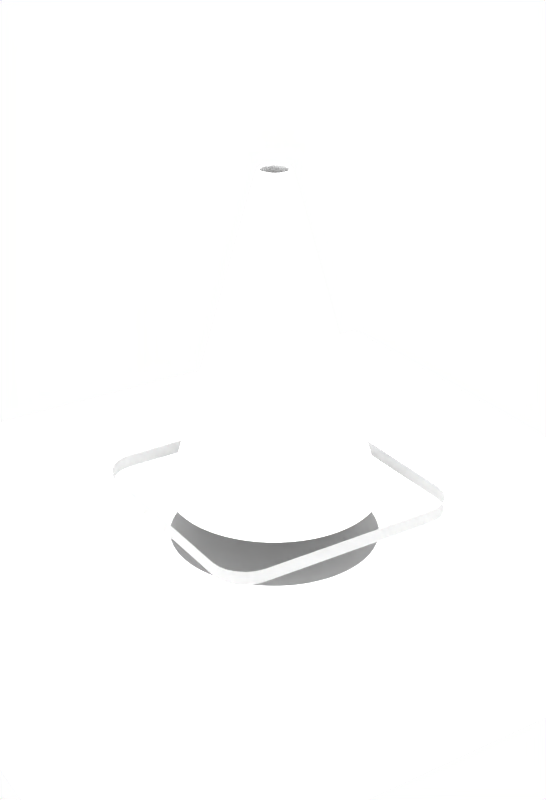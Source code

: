 # Source: cone10-soppera.blend  (saved by Blender 2.26.0; exported with 4.5.12 LTS)
import bpy
from mathutils import Matrix  # noqa: F401  (used for matrix-valued properties, if any)

bpy.ops.wm.read_factory_settings(use_empty=True)
scene = bpy.context.scene
scene.name = '1'

# ---- collections
col_collection_1 = bpy.data.collections.new('Collection 1'); scene.collection.children.link(col_collection_1)
col_collection_2 = bpy.data.collections.new('Collection 2'); scene.collection.children.link(col_collection_2)
col_collection_3 = bpy.data.collections.new('Collection 3'); scene.collection.children.link(col_collection_3)
col_collection_4 = bpy.data.collections.new('Collection 4'); scene.collection.children.link(col_collection_4)

# ---- materials (node trees are filled in below, after node groups)
mat_cone = bpy.data.materials.new('cone')
mat_cone.alpha_threshold = 0.0
mat_cone.preview_render_type = 'FLAT'
mat_cone.diffuse_color = (1.0, 1.0, 1.0, 1.0)
mat_cone.roughness = 0.0
mat_cone.specular_intensity = 0.2158
mat_cone.line_color = (0.0, 0.0, 0.0, 1.0)
mat_pied = bpy.data.materials.new('pied')
mat_pied.alpha_threshold = 0.0
mat_pied.preview_render_type = 'FLAT'
mat_pied.roughness = 0.0
mat_pied.specular_intensity = 0.0
mat_pied.line_color = (0.0, 0.0, 0.0, 1.0)
mat_shadow_receiver = bpy.data.materials.new('shadow_receiver')
mat_shadow_receiver.alpha_threshold = 0.0
mat_shadow_receiver.preview_render_type = 'FLAT'
mat_shadow_receiver.roughness = 0.0

# ---- material node trees

# ---- world
world_world = bpy.data.worlds.new('World'); scene.world = world_world
world_world.color = (1.0, 1.0, 1.0)
world_world.use_sun_shadow = False
world_world.sun_shadow_jitter_overblur = 0.0
world_world.cycles.sampling_method = 'MANUAL'
world_world.cycles.sample_map_resolution = 256

# ---- cameras
cam_camera = bpy.data.cameras.new('Camera')
cam_camera.passepartout_alpha = 0.2
cam_camera.clip_end = 100.0
cam_camera.lens = 62.89
cam_camera.ortho_scale = 4.071
cam_camera.show_passepartout = False
cam_camera.show_safe_areas = True
cam_camera.dof.focus_distance = 0.0
cam_camera.dof.aperture_fstop = 128.0
cam_camera_001 = bpy.data.cameras.new('Camera.001')
cam_camera_001.passepartout_alpha = 0.2
cam_camera_001.clip_end = 100.0
cam_camera_001.lens = 35.0
cam_camera_001.ortho_scale = 7.314
cam_camera_001.show_passepartout = False
cam_camera_001.show_safe_areas = True
cam_camera_001.dof.focus_distance = 0.0
cam_camera_001.dof.aperture_fstop = 128.0

# ---- lights
light_lamp_003 = bpy.data.lights.new('Lamp.003', 'SUN')
light_lamp_003.transmission_factor = 0.0
light_lamp_003.cutoff_distance = 90.99
light_lamp_003.angle = 0.0
light_lamp_003.energy = 2.935
light_lamp_003.shadow_buffer_clip_start = 0.5
light_lamp_003.shadow_cascade_max_distance = 1000.0
light_lamp_003.cycles.use_multiple_importance_sampling = False
light_lamp_001 = bpy.data.lights.new('Lamp.001', 'SPOT')
light_lamp_001.transmission_factor = 0.0
light_lamp_001.use_shadow = False
light_lamp_001.energy = 100.0
light_lamp_001.shadow_buffer_clip_start = 0.5
light_lamp_001.shadow_maximum_resolution = 0.006
light_lamp_001.use_absolute_resolution = True
light_lamp_001.spot_blend = 0.1169
light_lamp_001.spot_size = 0.7448
light_lamp_001.cycles.use_multiple_importance_sampling = False

# ---- meshes
me_tube = bpy.data.meshes.new('Tube')
me_tube.from_pydata([(0.5495, 0.5495, -0.5495), (0.6461, 0.4317, -0.5495), (0.7179, 0.2974, -0.5495), (0.7621, 0.1516, -0.5495), (0.7771, 5.867e-08, -0.5495), (0.7621, -0.1516, -0.5495), (0.7179, -0.2974, -0.5495), (0.6461, -0.4317, -0.5495), (0.5495, -0.5495, -0.5495), (0.4317, -0.6461, -0.5495), (0.2974, -0.7179, -0.5495), (0.1516, -0.7621, -0.5495), (-2.532e-07, -0.7771, -0.5495), (-0.1516, -0.7621, -0.5495), (-0.2974, -0.7179, -0.5495), (-0.4317, -0.6461, -0.5495), (-0.5495, -0.5495, -0.5495), (-0.6461, -0.4317, -0.5495), (-0.7179, -0.2974, -0.5495), (-0.7621, -0.1516, -0.5495), (-0.7771, 7.503e-07, -0.5495), (-0.7621, 0.1516, -0.5495), (-0.7179, 0.2974, -0.5495), (-0.6461, 0.4317, -0.5495), (-0.5495, 0.5495, -0.5495), (-0.4317, 0.6461, -0.5495), (-0.2974, 0.7179, -0.5495), (-0.1516, 0.7621, -0.5495), (1.247e-06, 0.7771, -0.5495), (0.1516, 0.7621, -0.5495), (0.2974, 0.7179, -0.5495), (0.4317, 0.6461, -0.5495), (0.08539, 0.08539, 1.837), (0.1004, 0.06709, 1.837), (0.1116, 0.04621, 1.837), (0.1184, 0.02356, 1.837), (0.1208, -2.711e-07, 1.837), (0.1184, -0.02356, 1.837), (0.1116, -0.04621, 1.837), (0.1004, -0.06709, 1.837), (0.08539, -0.08539, 1.837), (0.06709, -0.1004, 1.837), (0.04621, -0.1116, 1.837), (0.02356, -0.1184, 1.837), (1.123e-07, -0.1208, 1.837), (-0.02356, -0.1184, 1.837), (-0.04621, -0.1116, 1.837), (-0.06709, -0.1004, 1.837), (-0.08539, -0.08539, 1.837), (-0.1004, -0.06709, 1.837), (-0.1116, -0.04621, 1.837), (-0.1184, -0.02356, 1.837), (-0.1208, -4.957e-07, 1.837), (-0.1184, 0.02356, 1.837), (-0.1116, 0.04621, 1.837), (-0.1004, 0.06709, 1.837), (-0.08539, 0.08539, 1.837), (-0.06709, 0.1004, 1.837), (-0.04621, 0.1116, 1.837), (-0.02356, 0.1184, 1.837), (-8.791e-07, 0.1208, 1.837), (0.02356, 0.1184, 1.837), (0.04621, 0.1116, 1.837), (0.06709, 0.1004, 1.837), (0.06236, 0.09333, 1.845), (0.04295, 0.1037, 1.845), (0.0219, 0.1101, 1.845), (-8.176e-07, 0.1122, 1.845), (-0.0219, 0.1101, 1.845), (-0.04296, 0.1037, 1.845), (-0.06236, 0.09333, 1.845), (-0.07937, 0.07937, 1.845), (-0.09333, 0.06236, 1.845), (-0.1037, 0.04295, 1.845), (-0.1101, 0.0219, 1.845), (-0.1122, -4.605e-07, 1.845), (-0.1101, -0.0219, 1.845), (-0.1037, -0.04296, 1.845), (-0.09333, -0.06236, 1.845), (-0.07937, -0.07937, 1.845), (-0.06236, -0.09333, 1.845), (-0.04296, -0.1037, 1.845), (-0.0219, -0.1101, 1.845), (1.039e-07, -0.1122, 1.845), (0.0219, -0.1101, 1.845), (0.04296, -0.1037, 1.845), (0.06236, -0.09333, 1.845), (0.07937, -0.07937, 1.845), (0.09333, -0.06236, 1.845), (0.1037, -0.04296, 1.845), (0.1101, -0.0219, 1.845), (0.1122, -2.517e-07, 1.845), (0.1101, 0.0219, 1.845), (0.1037, 0.04296, 1.845), (0.09333, 0.06236, 1.845), (0.07937, 0.07937, 1.845), (0.05174, 0.05356, 1.839), (0.06116, 0.04208, 1.839), (0.06816, 0.02899, 1.839), (0.07247, 0.01478, 1.839), (0.07392, -1.697e-07, 1.839), (0.07247, -0.01478, 1.839), (0.06816, -0.02899, 1.839), (0.06116, -0.04208, 1.839), (0.05174, -0.05356, 1.839), (0.04026, -0.06298, 1.839), (0.02716, -0.06998, 1.839), (0.01295, -0.07429, 1.839), (-0.001825, -0.07575, 1.839), (-0.0166, -0.07429, 1.839), (-0.03081, -0.06998, 1.839), (-0.04391, -0.06298, 1.839), (-0.05539, -0.05356, 1.839), (-0.06481, -0.04208, 1.839), (-0.07181, -0.02899, 1.839), (-0.07612, -0.01478, 1.839), (-0.07757, -3.106e-07, 1.839), (-0.07612, 0.01478, 1.839), (-0.07181, 0.02899, 1.839), (-0.06481, 0.04208, 1.839), (-0.05539, 0.05356, 1.839), (-0.04391, 0.06298, 1.839), (-0.03081, 0.06998, 1.839), (-0.0166, 0.07429, 1.839), (-0.001826, 0.07575, 1.839), (0.01295, 0.07429, 1.839), (0.02716, 0.06998, 1.839), (0.04026, 0.06298, 1.839), (0.2005, 0.3001, 0.4675), (0.1381, 0.3335, 0.4675), (0.07042, 0.354, 0.4675), (-2.63e-06, 0.361, 0.4675), (-0.07042, 0.354, 0.4675), (-0.1381, 0.3335, 0.4675), (-0.2005, 0.3001, 0.4675), (-0.2552, 0.2552, 0.4675), (-0.3001, 0.2005, 0.4675), (-0.3335, 0.1381, 0.4675), (-0.354, 0.07042, 0.4675), (-0.361, -1.481e-06, 0.4675), (-0.354, -0.07042, 0.4675), (-0.3335, -0.1381, 0.4675), (-0.3001, -0.2005, 0.4675), (-0.2552, -0.2552, 0.4675), (-0.2005, -0.3001, 0.4675), (-0.1381, -0.3335, 0.4675), (-0.07042, -0.354, 0.4675), (3.336e-07, -0.361, 0.4675), (0.07042, -0.354, 0.4675), (0.1381, -0.3335, 0.4675), (0.2005, -0.3001, 0.4675), (0.2552, -0.2552, 0.4675), (0.3001, -0.2005, 0.4675), (0.3335, -0.1381, 0.4675), (0.354, -0.07042, 0.4675), (0.361, -8.094e-07, 0.4675), (0.354, 0.07042, 0.4675), (0.3335, 0.1381, 0.4675), (0.3001, 0.2005, 0.4675), (0.2552, 0.2552, 0.4675)], [], [(0, 32, 33, 1), (1, 33, 34, 2), (2, 34, 35, 3), (3, 35, 36, 4), (4, 36, 37, 5), (5, 37, 38, 6), (6, 38, 39, 7), (7, 39, 40, 8), (8, 40, 41, 9), (9, 41, 42, 10), (10, 42, 43, 11), (11, 43, 44, 12), (12, 44, 45, 13), (13, 45, 46, 14), (14, 46, 47, 15), (15, 47, 48, 16), (16, 48, 49, 17), (17, 49, 50, 18), (18, 50, 51, 19), (19, 51, 52, 20), (20, 52, 53, 21), (21, 53, 54, 22), (22, 54, 55, 23), (23, 55, 56, 24), (24, 56, 57, 25), (25, 57, 58, 26), (26, 58, 59, 27), (27, 59, 60, 28), (28, 60, 61, 29), (29, 61, 62, 30), (30, 62, 63, 31), (32, 0, 31, 63), (32, 63, 64, 95), (63, 62, 65, 64), (62, 61, 66, 65), (61, 60, 67, 66), (60, 59, 68, 67), (59, 58, 69, 68), (58, 57, 70, 69), (57, 56, 71, 70), (56, 55, 72, 71), (55, 54, 73, 72), (54, 53, 74, 73), (53, 52, 75, 74), (52, 51, 76, 75), (51, 50, 77, 76), (50, 49, 78, 77), (49, 48, 79, 78), (48, 47, 80, 79), (47, 46, 81, 80), (46, 45, 82, 81), (45, 44, 83, 82), (44, 43, 84, 83), (43, 42, 85, 84), (42, 41, 86, 85), (41, 40, 87, 86), (40, 39, 88, 87), (39, 38, 89, 88), (38, 37, 90, 89), (37, 36, 91, 90), (36, 35, 92, 91), (35, 34, 93, 92), (34, 33, 94, 93), (33, 32, 95, 94), (94, 95, 96, 97), (93, 94, 97, 98), (92, 93, 98, 99), (91, 92, 99, 100), (90, 91, 100, 101), (89, 90, 101, 102), (88, 89, 102, 103), (87, 88, 103, 104), (86, 87, 104, 105), (85, 86, 105, 106), (84, 85, 106, 107), (83, 84, 107, 108), (82, 83, 108, 109), (81, 82, 109, 110), (80, 81, 110, 111), (79, 80, 111, 112), (78, 79, 112, 113), (77, 78, 113, 114), (76, 77, 114, 115), (75, 76, 115, 116), (74, 75, 116, 117), (73, 74, 117, 118), (72, 73, 118, 119), (71, 72, 119, 120), (70, 71, 120, 121), (69, 70, 121, 122), (68, 69, 122, 123), (67, 68, 123, 124), (66, 67, 124, 125), (65, 66, 125, 126), (64, 65, 126, 127), (95, 64, 127, 96), (96, 127, 128, 159), (127, 126, 129, 128), (126, 125, 130, 129), (125, 124, 131, 130), (124, 123, 132, 131), (123, 122, 133, 132), (122, 121, 134, 133), (121, 120, 135, 134), (120, 119, 136, 135), (119, 118, 137, 136), (118, 117, 138, 137), (117, 116, 139, 138), (116, 115, 140, 139), (115, 114, 141, 140), (114, 113, 142, 141), (113, 112, 143, 142), (112, 111, 144, 143), (111, 110, 145, 144), (110, 109, 146, 145), (109, 108, 147, 146), (108, 107, 148, 147), (107, 106, 149, 148), (106, 105, 150, 149), (105, 104, 151, 150), (104, 103, 152, 151), (103, 102, 153, 152), (102, 101, 154, 153), (101, 100, 155, 154), (100, 99, 156, 155), (99, 98, 157, 156), (98, 97, 158, 157), (97, 96, 159, 158)])
me_tube.polygons.foreach_set('use_smooth', [True] * 128)
_uv = me_tube.uv_layers.new(name='UVMap')
_uv.uv.foreach_set('vector', [0.25, 1.037, 0.4492, 0.02344, 0.4414, 0.02344, 0.2148, 1.037, 0.2148, 1.037, 0.4414, 0.02344, 0.4258, 0.02344, 0.1797, 1.037, 0.1797, 1.037, 0.4258, 0.02344, 0.4258, 0.02344, 0.1582, 1.037, 0.1582, 1.037, 0.4258, 0.02344, 0.4199, 0.02344, 0.1504, 1.037, 0.1504, 1.037, 0.4199, 0.02344, 0.4258, 0.02344, 0.1582, 1.037, 0.1582, 1.037, 0.4258, 0.02344, 0.4258, 0.02344, 0.1797, 1.037, 0.1797, 1.037, 0.4258, 0.02344, 0.4414, 0.02344, 0.2148, 1.037, 0.2148, 1.037, 0.4414, 0.02344, 0.4492, 0.02344, 0.25, 1.037, 0.25, 1.037, 0.4492, 0.02344, 0.4551, 0.02344, 0.3066, 1.037, 0.3066, 1.037, 0.4551, 0.02344, 0.4688, 0.02344, 0.3711, 1.037, 0.3711, 1.037, 0.4688, 0.02344, 0.4902, 0.02344, 0.4414, 1.037, 0.4414, 1.037, 0.4902, 0.02344, 0.5039, 0.02344, 0.5039, 1.037, 0.5039, 1.037, 0.5039, 0.02344, 0.5195, 0.02344, 0.5762, 1.037, 0.5762, 1.037, 0.5195, 0.02344, 0.5391, 0.02344, 0.6465, 1.037, 0.6465, 1.037, 0.5391, 0.02344, 0.5547, 0.02344, 0.7051, 1.037, 0.7051, 1.037, 0.5547, 0.02344, 0.5684, 0.02344, 0.7598, 1.037, 0.7598, 1.037, 0.5684, 0.02344, 0.5762, 0.02344, 0.8027, 1.037, 0.8027, 1.037, 0.5762, 0.02344, 0.5918, 0.02344, 0.8379, 1.037, 0.8379, 1.037, 0.5918, 0.02344, 0.5918, 0.02344, 0.8594, 1.037, 0.8594, 1.037, 0.5918, 0.02344, 0.5977, 0.02344, 0.8672, 1.037, 0.8672, 1.037, 0.5977, 0.02344, 0.5918, 0.02344, 0.8594, 1.037, 0.8594, 1.037, 0.5918, 0.02344, 0.5918, 0.02344, 0.8379, 1.037, 0.8379, 1.037, 0.5918, 0.02344, 0.5762, 0.02344, 0.8027, 1.037, 0.8027, 1.037, 0.5762, 0.02344, 0.5684, 0.02344, 0.7598, 1.037, 0.7598, 1.037, 0.5684, 0.02344, 0.5547, 0.02344, 0.7051, 1.037, 0.7051, 1.037, 0.5547, 0.02344, 0.5391, 0.02344, 0.6465, 1.037, 0.6465, 1.037, 0.5391, 0.02344, 0.5195, 0.02344, 0.5762, 1.037, 0.5762, 1.037, 0.5195, 0.02344, 0.5039, 0.02344, 0.5039, 1.037, 0.5039, 1.037, 0.5039, 0.02344, 0.4902, 0.02344, 0.4414, 1.037, 0.4414, 1.037, 0.4902, 0.02344, 0.4688, 0.02344, 0.3711, 1.037, 0.3711, 1.037, 0.4688, 0.02344, 0.4551, 0.02344, 0.3066, 1.037, 0.4492, 0.02344, 0.25, 1.037, 0.3066, 1.037, 0.4551, 0.02344, 0.4492, 0.02344, 0.4551, 0.02344, 0.4629, 0.01562, 0.4551, 0.01562, 0.4551, 0.02344, 0.4688, 0.02344, 0.4785, 0.01562, 0.4629, 0.01562, 0.4688, 0.02344, 0.4902, 0.02344, 0.4902, 0.01562, 0.4785, 0.01562, 0.4902, 0.02344, 0.5039, 0.02344, 0.5039, 0.01562, 0.4902, 0.01562, 0.5039, 0.02344, 0.5195, 0.02344, 0.5195, 0.01562, 0.5039, 0.01562, 0.5195, 0.02344, 0.5391, 0.02344, 0.5332, 0.01562, 0.5195, 0.01562, 0.5391, 0.02344, 0.5547, 0.02344, 0.5488, 0.01562, 0.5332, 0.01562, 0.5547, 0.02344, 0.5684, 0.02344, 0.5625, 0.01562, 0.5488, 0.01562, 0.5684, 0.02344, 0.5762, 0.02344, 0.5684, 0.01562, 0.5625, 0.01562, 0.5762, 0.02344, 0.5918, 0.02344, 0.5762, 0.01562, 0.5684, 0.01562, 0.5918, 0.02344, 0.5918, 0.02344, 0.582, 0.01562, 0.5762, 0.01562, 0.5918, 0.02344, 0.5977, 0.02344, 0.582, 0.01562, 0.582, 0.01562, 0.5977, 0.02344, 0.5918, 0.02344, 0.582, 0.01562, 0.582, 0.01562, 0.5918, 0.02344, 0.5918, 0.02344, 0.5762, 0.01562, 0.582, 0.01562, 0.5918, 0.02344, 0.5762, 0.02344, 0.5684, 0.01562, 0.5762, 0.01562, 0.5762, 0.02344, 0.5684, 0.02344, 0.5625, 0.01562, 0.5684, 0.01562, 0.5684, 0.02344, 0.5547, 0.02344, 0.5488, 0.01562, 0.5625, 0.01562, 0.5547, 0.02344, 0.5391, 0.02344, 0.5332, 0.01562, 0.5488, 0.01562, 0.5391, 0.02344, 0.5195, 0.02344, 0.5195, 0.01562, 0.5332, 0.01562, 0.5195, 0.02344, 0.5039, 0.02344, 0.5039, 0.01562, 0.5195, 0.01562, 0.5039, 0.02344, 0.4902, 0.02344, 0.4902, 0.01562, 0.5039, 0.01562, 0.4902, 0.02344, 0.4688, 0.02344, 0.4785, 0.01562, 0.4902, 0.01562, 0.4688, 0.02344, 0.4551, 0.02344, 0.4629, 0.01562, 0.4785, 0.01562, 0.4551, 0.02344, 0.4492, 0.02344, 0.4551, 0.01562, 0.4629, 0.01562, 0.4492, 0.02344, 0.4414, 0.02344, 0.4492, 0.01562, 0.4551, 0.01562, 0.4414, 0.02344, 0.4258, 0.02344, 0.4414, 0.01562, 0.4492, 0.01562, 0.4258, 0.02344, 0.4258, 0.02344, 0.4355, 0.01562, 0.4414, 0.01562, 0.4258, 0.02344, 0.4199, 0.02344, 0.4355, 0.01562, 0.4355, 0.01562, 0.4199, 0.02344, 0.4258, 0.02344, 0.4355, 0.01562, 0.4355, 0.01562, 0.4258, 0.02344, 0.4258, 0.02344, 0.4414, 0.01562, 0.4355, 0.01562, 0.4258, 0.02344, 0.4414, 0.02344, 0.4492, 0.01562, 0.4414, 0.01562, 0.4414, 0.02344, 0.4492, 0.02344, 0.4551, 0.01562, 0.4492, 0.01562, 0.4492, 0.01562, 0.4551, 0.01562, 0.4551, 0.07617, 0.4551, 0.07617, 0.4414, 0.01562, 0.4492, 0.01562, 0.4551, 0.07617, 0.4492, 0.07617, 0.4355, 0.01562, 0.4414, 0.01562, 0.4492, 0.07617, 0.4492, 0.07617, 0.4355, 0.01562, 0.4355, 0.01562, 0.4492, 0.07617, 0.4492, 0.07617, 0.4355, 0.01562, 0.4355, 0.01562, 0.4492, 0.07617, 0.4492, 0.07617, 0.4414, 0.01562, 0.4355, 0.01562, 0.4492, 0.07617, 0.4492, 0.07617, 0.4492, 0.01562, 0.4414, 0.01562, 0.4492, 0.07617, 0.4551, 0.07617, 0.4551, 0.01562, 0.4492, 0.01562, 0.4551, 0.07617, 0.4551, 0.07617, 0.4629, 0.01562, 0.4551, 0.01562, 0.4551, 0.07617, 0.4688, 0.07617, 0.4785, 0.01562, 0.4629, 0.01562, 0.4688, 0.07617, 0.4785, 0.07617, 0.4902, 0.01562, 0.4785, 0.01562, 0.4785, 0.07617, 0.4902, 0.07617, 0.5039, 0.01562, 0.4902, 0.01562, 0.4902, 0.07617, 0.5039, 0.07617, 0.5195, 0.01562, 0.5039, 0.01562, 0.5039, 0.07617, 0.5195, 0.07617, 0.5332, 0.01562, 0.5195, 0.01562, 0.5195, 0.07617, 0.5332, 0.07617, 0.5488, 0.01562, 0.5332, 0.01562, 0.5332, 0.07617, 0.5391, 0.07617, 0.5625, 0.01562, 0.5488, 0.01562, 0.5391, 0.07617, 0.5547, 0.07617, 0.5684, 0.01562, 0.5625, 0.01562, 0.5547, 0.07617, 0.5625, 0.07617, 0.5762, 0.01562, 0.5684, 0.01562, 0.5625, 0.07617, 0.5684, 0.07617, 0.582, 0.01562, 0.5762, 0.01562, 0.5684, 0.07617, 0.5684, 0.07617, 0.582, 0.01562, 0.582, 0.01562, 0.5684, 0.07617, 0.5684, 0.07617, 0.582, 0.01562, 0.582, 0.01562, 0.5684, 0.07617, 0.5684, 0.07617, 0.5762, 0.01562, 0.582, 0.01562, 0.5684, 0.07617, 0.5684, 0.07617, 0.5684, 0.01562, 0.5762, 0.01562, 0.5684, 0.07617, 0.5625, 0.07617, 0.5625, 0.01562, 0.5684, 0.01562, 0.5625, 0.07617, 0.5547, 0.07617, 0.5488, 0.01562, 0.5625, 0.01562, 0.5547, 0.07617, 0.5391, 0.07617, 0.5332, 0.01562, 0.5488, 0.01562, 0.5391, 0.07617, 0.5332, 0.07617, 0.5195, 0.01562, 0.5332, 0.01562, 0.5332, 0.07617, 0.5195, 0.07617, 0.5039, 0.01562, 0.5195, 0.01562, 0.5195, 0.07617, 0.5039, 0.07617, 0.4902, 0.01562, 0.5039, 0.01562, 0.5039, 0.07617, 0.4902, 0.07617, 0.4785, 0.01562, 0.4902, 0.01562, 0.4902, 0.07617, 0.4785, 0.07617, 0.4629, 0.01562, 0.4785, 0.01562, 0.4785, 0.07617, 0.4688, 0.07617, 0.4551, 0.01562, 0.4629, 0.01562, 0.4688, 0.07617, 0.4551, 0.07617, 0.4551, 0.07617, 0.4688, 0.07617, 0.4199, 0.4824, 0.3906, 0.4824, 0.4688, 0.07617, 0.4785, 0.07617, 0.4492, 0.4824, 0.4199, 0.4824, 0.4785, 0.07617, 0.4902, 0.07617, 0.4688, 0.4824, 0.4492, 0.4824, 0.4902, 0.07617, 0.5039, 0.07617, 0.5039, 0.4824, 0.4688, 0.4824, 0.5039, 0.07617, 0.5195, 0.07617, 0.5391, 0.4824, 0.5039, 0.4824, 0.5195, 0.07617, 0.5332, 0.07617, 0.5684, 0.4824, 0.5391, 0.4824, 0.5332, 0.07617, 0.5391, 0.07617, 0.5977, 0.4824, 0.5684, 0.4824, 0.5391, 0.07617, 0.5547, 0.07617, 0.627, 0.4824, 0.5977, 0.4824, 0.5547, 0.07617, 0.5625, 0.07617, 0.6465, 0.4824, 0.627, 0.4824, 0.5625, 0.07617, 0.5684, 0.07617, 0.6621, 0.4824, 0.6465, 0.4824, 0.5684, 0.07617, 0.5684, 0.07617, 0.6699, 0.4824, 0.6621, 0.4824, 0.5684, 0.07617, 0.5684, 0.07617, 0.6699, 0.4824, 0.6699, 0.4824, 0.5684, 0.07617, 0.5684, 0.07617, 0.6699, 0.4824, 0.6699, 0.4824, 0.5684, 0.07617, 0.5684, 0.07617, 0.6621, 0.4824, 0.6699, 0.4824, 0.5684, 0.07617, 0.5625, 0.07617, 0.6465, 0.4824, 0.6621, 0.4824, 0.5625, 0.07617, 0.5547, 0.07617, 0.627, 0.4824, 0.6465, 0.4824, 0.5547, 0.07617, 0.5391, 0.07617, 0.5977, 0.4824, 0.627, 0.4824, 0.5391, 0.07617, 0.5332, 0.07617, 0.5684, 0.4824, 0.5977, 0.4824, 0.5332, 0.07617, 0.5195, 0.07617, 0.5391, 0.4824, 0.5684, 0.4824, 0.5195, 0.07617, 0.5039, 0.07617, 0.5039, 0.4824, 0.5391, 0.4824, 0.5039, 0.07617, 0.4902, 0.07617, 0.4688, 0.4824, 0.5039, 0.4824, 0.4902, 0.07617, 0.4785, 0.07617, 0.4492, 0.4824, 0.4688, 0.4824, 0.4785, 0.07617, 0.4688, 0.07617, 0.4199, 0.4824, 0.4492, 0.4824, 0.4688, 0.07617, 0.4551, 0.07617, 0.3906, 0.4824, 0.4199, 0.4824, 0.4551, 0.07617, 0.4551, 0.07617, 0.3711, 0.4824, 0.3906, 0.4824, 0.4551, 0.07617, 0.4492, 0.07617, 0.3555, 0.4824, 0.3711, 0.4824, 0.4492, 0.07617, 0.4492, 0.07617, 0.3418, 0.4824, 0.3555, 0.4824, 0.4492, 0.07617, 0.4492, 0.07617, 0.3418, 0.4824, 0.3418, 0.4824, 0.4492, 0.07617, 0.4492, 0.07617, 0.3418, 0.4824, 0.3418, 0.4824, 0.4492, 0.07617, 0.4492, 0.07617, 0.3555, 0.4824, 0.3418, 0.4824, 0.4492, 0.07617, 0.4551, 0.07617, 0.3711, 0.4824, 0.3555, 0.4824, 0.4551, 0.07617, 0.4551, 0.07617, 0.3906, 0.4824, 0.3711, 0.4824])
_ca = me_tube.color_attributes.new('Col', 'BYTE_COLOR', 'CORNER')
_ca.data.foreach_set('color', [1.0, 1.0, 1.0, 1.0, 1.0, 1.0, 1.0, 1.0, 1.0, 1.0, 1.0, 1.0, 1.0, 1.0, 1.0, 1.0, 1.0, 1.0, 1.0, 1.0, 1.0, 1.0, 1.0, 1.0, 1.0, 1.0, 1.0, 1.0, 1.0, 1.0, 1.0, 1.0, 1.0, 1.0, 1.0, 1.0, 1.0, 1.0, 1.0, 1.0, 1.0, 1.0, 1.0, 1.0, 1.0, 1.0, 1.0, 1.0, 1.0, 1.0, 1.0, 1.0, 1.0, 1.0, 1.0, 1.0, 1.0, 1.0, 1.0, 1.0, 1.0, 1.0, 1.0, 1.0, 1.0, 1.0, 1.0, 1.0, 1.0, 1.0, 1.0, 1.0, 1.0, 1.0, 1.0, 1.0, 1.0, 1.0, 1.0, 1.0, 1.0, 1.0, 1.0, 1.0, 1.0, 1.0, 1.0, 1.0, 1.0, 1.0, 1.0, 1.0, 1.0, 1.0, 1.0, 1.0, 1.0, 1.0, 1.0, 1.0, 1.0, 1.0, 1.0, 1.0, 1.0, 1.0, 1.0, 1.0, 1.0, 1.0, 1.0, 1.0, 1.0, 1.0, 1.0, 1.0, 1.0, 1.0, 1.0, 1.0, 1.0, 1.0, 1.0, 1.0, 1.0, 1.0, 1.0, 1.0, 1.0, 1.0, 1.0, 1.0, 1.0, 1.0, 1.0, 1.0, 1.0, 1.0, 1.0, 1.0, 1.0, 1.0, 1.0, 1.0, 1.0, 1.0, 1.0, 1.0, 1.0, 1.0, 1.0, 1.0, 1.0, 1.0, 1.0, 1.0, 1.0, 1.0, 1.0, 1.0, 1.0, 1.0, 1.0, 1.0, 1.0, 1.0, 1.0, 1.0, 1.0, 1.0, 1.0, 1.0, 1.0, 1.0, 1.0, 1.0, 1.0, 1.0, 1.0, 1.0, 1.0, 1.0, 1.0, 1.0, 1.0, 1.0, 1.0, 1.0, 1.0, 1.0, 1.0, 1.0, 1.0, 1.0, 1.0, 1.0, 1.0, 1.0, 1.0, 1.0, 1.0, 1.0, 1.0, 1.0, 1.0, 1.0, 1.0, 1.0, 1.0, 1.0, 1.0, 1.0, 1.0, 1.0, 1.0, 1.0, 1.0, 1.0, 1.0, 1.0, 1.0, 1.0, 1.0, 1.0, 1.0, 1.0, 1.0, 1.0, 1.0, 1.0, 1.0, 1.0, 1.0, 1.0, 1.0, 1.0, 1.0, 1.0, 1.0, 1.0, 1.0, 1.0, 1.0, 1.0, 1.0, 1.0, 1.0, 1.0, 1.0, 1.0, 1.0, 1.0, 1.0, 1.0, 1.0, 1.0, 1.0, 1.0, 1.0, 1.0, 1.0, 1.0, 1.0, 1.0, 1.0, 1.0, 1.0, 1.0, 1.0, 1.0, 1.0, 1.0, 1.0, 1.0, 1.0, 1.0, 1.0, 1.0, 1.0, 1.0, 1.0, 1.0, 1.0, 1.0, 1.0, 1.0, 1.0, 1.0, 1.0, 1.0, 1.0, 1.0, 1.0, 1.0, 1.0, 1.0, 1.0, 1.0, 1.0, 1.0, 1.0, 1.0, 1.0, 1.0, 1.0, 1.0, 1.0, 1.0, 1.0, 1.0, 1.0, 1.0, 1.0, 1.0, 1.0, 1.0, 1.0, 1.0, 1.0, 1.0, 1.0, 1.0, 1.0, 1.0, 1.0, 1.0, 1.0, 1.0, 1.0, 1.0, 1.0, 1.0, 1.0, 1.0, 1.0, 1.0, 1.0, 1.0, 1.0, 1.0, 1.0, 1.0, 1.0, 1.0, 1.0, 1.0, 1.0, 1.0, 1.0, 1.0, 1.0, 1.0, 1.0, 1.0, 1.0, 1.0, 1.0, 1.0, 1.0, 1.0, 1.0, 1.0, 1.0, 1.0, 1.0, 1.0, 1.0, 1.0, 1.0, 1.0, 1.0, 1.0, 1.0, 1.0, 1.0, 1.0, 1.0, 1.0, 1.0, 1.0, 1.0, 1.0, 1.0, 1.0, 1.0, 1.0, 1.0, 1.0, 1.0, 1.0, 1.0, 1.0, 1.0, 1.0, 1.0, 1.0, 1.0, 1.0, 1.0, 1.0, 1.0, 1.0, 1.0, 1.0, 1.0, 1.0, 1.0, 1.0, 1.0, 1.0, 1.0, 1.0, 1.0, 1.0, 1.0, 1.0, 1.0, 1.0, 1.0, 1.0, 1.0, 1.0, 1.0, 1.0, 1.0, 1.0, 1.0, 1.0, 1.0, 1.0, 1.0, 1.0, 1.0, 1.0, 1.0, 1.0, 1.0, 1.0, 1.0, 1.0, 1.0, 1.0, 1.0, 1.0, 1.0, 1.0, 1.0, 1.0, 1.0, 1.0, 1.0, 1.0, 1.0, 1.0, 1.0, 1.0, 1.0, 1.0, 1.0, 1.0, 1.0, 1.0, 1.0, 1.0, 1.0, 1.0, 1.0, 1.0, 1.0, 1.0, 1.0, 1.0, 1.0, 1.0, 1.0, 1.0, 1.0, 1.0, 1.0, 1.0, 1.0, 1.0, 1.0, 1.0, 1.0, 1.0, 1.0, 1.0, 1.0, 1.0, 1.0, 1.0, 1.0, 1.0, 1.0, 1.0, 1.0, 1.0, 1.0, 1.0, 1.0, 1.0, 1.0, 1.0, 1.0, 1.0, 1.0, 1.0, 1.0, 1.0, 1.0, 1.0, 1.0, 1.0, 1.0, 1.0, 1.0, 1.0, 1.0, 1.0, 1.0, 1.0, 1.0, 1.0, 1.0, 1.0, 1.0, 1.0, 1.0, 1.0, 1.0, 1.0, 1.0, 1.0, 1.0, 1.0, 1.0, 1.0, 1.0, 1.0, 1.0, 1.0, 1.0, 1.0, 1.0, 1.0, 1.0, 1.0, 1.0, 1.0, 1.0, 1.0, 1.0, 1.0, 1.0, 1.0, 1.0, 1.0, 1.0, 1.0, 1.0, 1.0, 1.0, 1.0, 1.0, 1.0, 1.0, 1.0, 1.0, 1.0, 1.0, 1.0, 1.0, 1.0, 1.0, 1.0, 1.0, 1.0, 1.0, 1.0, 1.0, 1.0, 1.0, 1.0, 1.0, 1.0, 1.0, 1.0, 1.0, 1.0, 1.0, 1.0, 1.0, 1.0, 1.0, 1.0, 1.0, 1.0, 1.0, 1.0, 1.0, 1.0, 1.0, 1.0, 1.0, 1.0, 1.0, 1.0, 1.0, 1.0, 1.0, 1.0, 1.0, 1.0, 1.0, 1.0, 1.0, 1.0, 1.0, 1.0, 1.0, 1.0, 1.0, 1.0, 1.0, 1.0, 1.0, 1.0, 1.0, 1.0, 1.0, 1.0, 1.0, 1.0, 1.0, 1.0, 1.0, 1.0, 1.0, 1.0, 1.0, 1.0, 1.0, 1.0, 1.0, 1.0, 1.0, 1.0, 1.0, 1.0, 1.0, 1.0, 1.0, 1.0, 1.0, 1.0, 1.0, 1.0, 1.0, 1.0, 1.0, 1.0, 1.0, 1.0, 1.0, 1.0, 1.0, 1.0, 1.0, 1.0, 1.0, 1.0, 1.0, 1.0, 1.0, 1.0, 1.0, 1.0, 1.0, 1.0, 1.0, 1.0, 1.0, 1.0, 1.0, 1.0, 1.0, 1.0, 1.0, 1.0, 1.0, 1.0, 1.0, 1.0, 1.0, 1.0, 1.0, 1.0, 1.0, 1.0, 1.0, 1.0, 1.0, 1.0, 1.0, 1.0, 1.0, 1.0, 1.0, 1.0, 1.0, 1.0, 1.0, 1.0, 1.0, 1.0, 1.0, 1.0, 1.0, 1.0, 1.0, 1.0, 1.0, 1.0, 1.0, 1.0, 1.0, 1.0, 1.0, 1.0, 1.0, 1.0, 1.0, 1.0, 1.0, 1.0, 1.0, 1.0, 1.0, 1.0, 1.0, 1.0, 1.0, 1.0, 1.0, 1.0, 1.0, 1.0, 1.0, 1.0, 1.0, 1.0, 1.0, 1.0, 1.0, 1.0, 1.0, 1.0, 1.0, 1.0, 1.0, 1.0, 1.0, 1.0, 1.0, 1.0, 1.0, 1.0, 1.0, 1.0, 1.0, 1.0, 1.0, 1.0, 1.0, 1.0, 1.0, 1.0, 1.0, 1.0, 1.0, 1.0, 1.0, 1.0, 1.0, 1.0, 1.0, 1.0, 1.0, 1.0, 1.0, 1.0, 1.0, 1.0, 1.0, 1.0, 1.0, 1.0, 1.0, 1.0, 1.0, 1.0, 1.0, 1.0, 1.0, 1.0, 1.0, 1.0, 1.0, 1.0, 1.0, 1.0, 1.0, 1.0, 1.0, 1.0, 1.0, 1.0, 1.0, 1.0, 1.0, 1.0, 1.0, 1.0, 1.0, 1.0, 1.0, 1.0, 1.0, 1.0, 1.0, 1.0, 1.0, 1.0, 1.0, 1.0, 1.0, 1.0, 1.0, 1.0, 1.0, 1.0, 1.0, 1.0, 1.0, 1.0, 1.0, 1.0, 1.0, 1.0, 1.0, 1.0, 1.0, 1.0, 1.0, 1.0, 1.0, 1.0, 1.0, 1.0, 1.0, 1.0, 1.0, 1.0, 1.0, 1.0, 1.0, 1.0, 1.0, 1.0, 1.0, 1.0, 1.0, 1.0, 1.0, 1.0, 1.0, 1.0, 1.0, 1.0, 1.0, 1.0, 1.0, 1.0, 1.0, 1.0, 1.0, 1.0, 1.0, 1.0, 1.0, 1.0, 1.0, 1.0, 1.0, 1.0, 1.0, 1.0, 1.0, 1.0, 1.0, 1.0, 1.0, 1.0, 1.0, 1.0, 1.0, 1.0, 1.0, 1.0, 1.0, 1.0, 1.0, 1.0, 1.0, 1.0, 1.0, 1.0, 1.0, 1.0, 1.0, 1.0, 1.0, 1.0, 1.0, 1.0, 1.0, 1.0, 1.0, 1.0, 1.0, 1.0, 1.0, 1.0, 1.0, 1.0, 1.0, 1.0, 1.0, 1.0, 1.0, 1.0, 1.0, 1.0, 1.0, 1.0, 1.0, 1.0, 1.0, 1.0, 1.0, 1.0, 1.0, 1.0, 1.0, 1.0, 1.0, 1.0, 1.0, 1.0, 1.0, 1.0, 1.0, 1.0, 1.0, 1.0, 1.0, 1.0, 1.0, 1.0, 1.0, 1.0, 1.0, 1.0, 1.0, 1.0, 1.0, 1.0, 1.0, 1.0, 1.0, 1.0, 1.0, 1.0, 1.0, 1.0, 1.0, 1.0, 1.0, 1.0, 1.0, 1.0, 1.0, 1.0, 1.0, 1.0, 1.0, 1.0, 1.0, 1.0, 1.0, 1.0, 1.0, 1.0, 1.0, 1.0, 1.0, 1.0, 1.0, 1.0, 1.0, 1.0, 1.0, 1.0, 1.0, 1.0, 1.0, 1.0, 1.0, 1.0, 1.0, 1.0, 1.0, 1.0, 1.0, 1.0, 1.0, 1.0, 1.0, 1.0, 1.0, 1.0, 1.0, 1.0, 1.0, 1.0, 1.0, 1.0, 1.0, 1.0, 1.0, 1.0, 1.0, 1.0, 1.0, 1.0, 1.0, 1.0, 1.0, 1.0, 1.0, 1.0, 1.0, 1.0, 1.0, 1.0, 1.0, 1.0, 1.0, 1.0, 1.0, 1.0, 1.0, 1.0, 1.0, 1.0, 1.0, 1.0, 1.0, 1.0, 1.0, 1.0, 1.0, 1.0, 1.0, 1.0, 1.0, 1.0, 1.0, 1.0, 1.0, 1.0, 1.0, 1.0, 1.0, 1.0, 1.0, 1.0, 1.0, 1.0, 1.0, 1.0, 1.0, 1.0, 1.0, 1.0, 1.0, 1.0, 1.0, 1.0, 1.0, 1.0, 1.0, 1.0, 1.0, 1.0, 1.0, 1.0, 1.0, 1.0, 1.0, 1.0, 1.0, 1.0, 1.0, 1.0, 1.0, 1.0, 1.0, 1.0, 1.0, 1.0, 1.0, 1.0, 1.0, 1.0, 1.0, 1.0, 1.0, 1.0, 1.0, 1.0, 1.0, 1.0, 1.0, 1.0, 1.0, 1.0, 1.0, 1.0, 1.0, 1.0, 1.0, 1.0, 1.0, 1.0, 1.0, 1.0, 1.0, 1.0, 1.0, 1.0, 1.0, 1.0, 1.0, 1.0, 1.0, 1.0, 1.0, 1.0, 1.0, 1.0, 1.0, 1.0, 1.0, 1.0, 1.0, 1.0, 1.0, 1.0, 1.0, 1.0, 1.0, 1.0, 1.0, 1.0, 1.0, 1.0, 1.0, 1.0, 1.0, 1.0, 1.0, 1.0, 1.0, 1.0, 1.0, 1.0, 1.0, 1.0, 1.0, 1.0, 1.0, 1.0, 1.0, 1.0, 1.0, 1.0, 1.0, 1.0, 1.0, 1.0, 1.0, 1.0, 1.0, 1.0, 1.0, 1.0, 1.0, 1.0, 1.0, 1.0, 1.0, 1.0, 1.0, 1.0, 1.0, 1.0, 1.0, 1.0, 1.0, 1.0, 1.0, 1.0, 1.0, 1.0, 1.0, 1.0, 1.0, 1.0, 1.0, 1.0, 1.0, 1.0, 1.0, 1.0, 1.0, 1.0, 1.0, 1.0, 1.0, 1.0, 1.0, 1.0, 1.0, 1.0, 1.0, 1.0, 1.0, 1.0, 1.0, 1.0, 1.0, 1.0, 1.0, 1.0, 1.0, 1.0, 1.0, 1.0, 1.0, 1.0, 1.0, 1.0, 1.0, 1.0, 1.0, 1.0, 1.0, 1.0, 1.0, 1.0, 1.0, 1.0, 1.0, 1.0, 1.0, 1.0, 1.0, 1.0, 1.0, 1.0, 1.0, 1.0, 1.0, 1.0, 1.0, 1.0, 1.0, 1.0, 1.0, 1.0, 1.0, 1.0, 1.0, 1.0, 1.0, 1.0, 1.0, 1.0, 1.0, 1.0, 1.0, 1.0, 1.0, 1.0, 1.0, 1.0, 1.0, 1.0, 1.0, 1.0, 1.0, 1.0, 1.0, 1.0, 1.0, 1.0, 1.0, 1.0, 1.0, 1.0, 1.0, 1.0, 1.0, 1.0, 1.0, 1.0, 1.0, 1.0, 1.0, 1.0, 1.0, 1.0, 1.0, 1.0, 1.0, 1.0, 1.0, 1.0, 1.0, 1.0, 1.0, 1.0, 1.0, 1.0, 1.0, 1.0, 1.0, 1.0, 1.0, 1.0, 1.0, 1.0, 1.0, 1.0, 1.0, 1.0, 1.0, 1.0, 1.0, 1.0, 1.0, 1.0, 1.0, 1.0, 1.0, 1.0, 1.0, 1.0, 1.0, 1.0, 1.0, 1.0, 1.0, 1.0, 1.0, 1.0, 1.0, 1.0, 1.0, 1.0, 1.0, 1.0, 1.0, 1.0, 1.0, 1.0, 1.0, 1.0, 1.0, 1.0, 1.0, 1.0, 1.0, 1.0, 1.0, 1.0, 1.0, 1.0, 1.0, 1.0, 1.0, 1.0, 1.0, 1.0, 1.0, 1.0, 1.0, 1.0, 1.0, 1.0, 1.0, 1.0, 1.0, 1.0, 1.0, 1.0, 1.0, 1.0, 1.0, 1.0, 1.0, 1.0, 1.0, 1.0, 1.0, 1.0, 1.0, 1.0, 1.0, 1.0, 1.0, 1.0, 1.0, 1.0, 1.0, 1.0, 1.0, 1.0, 1.0, 1.0, 1.0, 1.0, 1.0, 1.0, 1.0, 1.0, 1.0, 1.0, 1.0, 1.0, 1.0, 1.0, 1.0, 1.0, 1.0, 1.0, 1.0, 1.0, 1.0, 1.0, 1.0, 1.0, 1.0, 1.0, 1.0, 1.0, 1.0, 1.0, 1.0, 1.0, 1.0, 1.0, 1.0, 1.0, 1.0, 1.0, 1.0, 1.0, 1.0, 1.0, 1.0, 1.0, 1.0, 1.0, 1.0, 1.0, 1.0, 1.0, 1.0, 1.0, 1.0, 1.0, 1.0, 1.0, 1.0, 1.0, 1.0, 1.0, 1.0, 1.0, 1.0, 1.0, 1.0, 1.0, 1.0, 1.0, 1.0, 1.0, 1.0, 1.0, 1.0, 1.0, 1.0, 1.0, 1.0, 1.0, 1.0, 1.0, 1.0, 1.0, 1.0, 1.0, 1.0, 1.0, 1.0, 1.0, 1.0, 1.0, 1.0, 1.0, 1.0, 1.0, 1.0, 1.0, 1.0, 1.0, 1.0, 1.0, 1.0, 1.0, 1.0, 1.0, 1.0, 1.0, 1.0, 1.0, 1.0, 1.0, 1.0, 1.0, 1.0, 1.0, 1.0, 1.0, 1.0, 1.0, 1.0, 1.0, 1.0, 1.0, 1.0, 1.0, 1.0, 1.0, 1.0, 1.0, 1.0, 1.0, 1.0, 1.0, 1.0, 1.0, 1.0, 1.0, 1.0, 1.0, 1.0, 1.0, 1.0, 1.0, 1.0, 1.0, 1.0, 1.0, 1.0, 1.0, 1.0, 1.0, 1.0, 1.0, 1.0, 1.0, 1.0, 1.0, 1.0, 1.0, 1.0, 1.0, 1.0, 1.0, 1.0, 1.0, 1.0, 1.0, 1.0, 1.0, 1.0, 1.0, 1.0, 1.0, 1.0, 1.0, 1.0, 1.0, 1.0, 1.0, 1.0, 1.0, 1.0, 1.0, 1.0, 1.0, 1.0, 1.0, 1.0, 1.0, 1.0, 1.0, 1.0, 1.0, 1.0, 1.0, 1.0, 1.0, 1.0, 1.0, 1.0, 1.0, 1.0, 1.0, 1.0, 1.0, 1.0, 1.0, 1.0, 1.0, 1.0, 1.0, 1.0, 1.0, 1.0, 1.0, 1.0, 1.0, 1.0, 1.0, 1.0, 1.0, 1.0, 1.0, 1.0, 1.0, 1.0, 1.0, 1.0, 1.0, 1.0, 1.0, 1.0, 1.0, 1.0, 1.0, 1.0, 1.0, 1.0, 1.0, 1.0, 1.0, 1.0, 1.0, 1.0, 1.0, 1.0, 1.0, 1.0, 1.0, 1.0, 1.0, 1.0, 1.0, 1.0, 1.0, 1.0, 1.0, 1.0, 1.0, 1.0, 1.0, 1.0, 1.0, 1.0, 1.0, 1.0, 1.0, 1.0, 1.0, 1.0, 1.0, 1.0, 1.0, 1.0, 1.0, 1.0, 1.0, 1.0, 1.0, 1.0, 1.0, 1.0, 1.0, 1.0, 1.0, 1.0, 1.0, 1.0, 1.0, 1.0, 1.0, 1.0, 1.0, 1.0, 1.0, 1.0, 1.0, 1.0, 1.0, 1.0, 1.0, 1.0, 1.0, 1.0, 1.0, 1.0, 1.0, 1.0, 1.0, 1.0, 1.0, 1.0, 1.0, 1.0, 1.0, 1.0, 1.0, 1.0, 1.0, 1.0, 1.0, 1.0, 1.0, 1.0, 1.0, 1.0, 1.0, 1.0, 1.0, 1.0, 1.0, 1.0, 1.0, 1.0, 1.0, 1.0, 1.0, 1.0, 1.0, 1.0, 1.0, 1.0, 1.0, 1.0, 1.0, 1.0, 1.0, 1.0, 1.0, 1.0, 1.0, 1.0, 1.0, 1.0, 1.0, 1.0, 1.0, 1.0, 1.0, 1.0, 1.0, 1.0, 1.0, 1.0, 1.0, 1.0, 1.0, 1.0, 1.0, 1.0, 1.0, 1.0, 1.0, 1.0, 1.0, 1.0, 1.0, 1.0, 1.0, 1.0, 1.0, 1.0, 1.0, 1.0, 1.0, 1.0, 1.0, 1.0, 1.0, 1.0, 1.0, 1.0, 1.0, 1.0, 1.0, 1.0, 1.0, 1.0, 1.0, 1.0, 1.0, 1.0, 1.0, 1.0, 1.0, 1.0, 1.0, 1.0, 1.0, 1.0, 1.0, 1.0, 1.0, 1.0, 1.0, 1.0, 1.0, 1.0, 1.0, 1.0, 1.0, 1.0, 1.0, 1.0, 1.0, 1.0, 1.0, 1.0, 1.0, 1.0, 1.0, 1.0, 1.0, 1.0, 1.0, 1.0, 1.0, 1.0, 1.0, 1.0, 1.0, 1.0, 1.0, 1.0, 1.0, 1.0, 1.0, 1.0, 1.0, 1.0, 1.0, 1.0, 1.0, 1.0, 1.0, 1.0, 1.0, 1.0, 1.0, 1.0, 1.0, 1.0, 1.0, 1.0, 1.0, 1.0, 1.0, 1.0, 1.0, 1.0, 1.0, 1.0, 1.0, 1.0, 1.0, 1.0, 1.0, 1.0, 1.0, 1.0, 1.0, 1.0, 1.0, 1.0, 1.0, 1.0, 1.0, 1.0, 1.0, 1.0, 1.0, 1.0, 1.0, 1.0, 1.0, 1.0, 1.0, 1.0, 1.0, 1.0, 1.0, 1.0, 1.0, 1.0, 1.0, 1.0, 1.0, 1.0, 1.0, 1.0, 1.0, 1.0, 1.0, 1.0, 1.0, 1.0, 1.0, 1.0, 1.0, 1.0, 1.0, 1.0, 1.0, 1.0, 1.0, 1.0, 1.0, 1.0, 1.0, 1.0, 1.0, 1.0, 1.0, 1.0, 1.0, 1.0, 1.0, 1.0, 1.0, 1.0, 1.0, 1.0, 1.0, 1.0, 1.0, 1.0, 1.0, 1.0, 1.0, 1.0, 1.0, 1.0, 1.0, 1.0, 1.0, 1.0, 1.0, 1.0, 1.0, 1.0, 1.0, 1.0, 1.0, 1.0, 1.0, 1.0, 1.0, 1.0, 1.0, 1.0, 1.0, 1.0, 1.0, 1.0, 1.0, 1.0, 1.0, 1.0, 1.0, 1.0, 1.0, 1.0, 1.0, 1.0, 1.0, 1.0, 1.0, 1.0, 1.0, 1.0, 1.0, 1.0, 1.0, 1.0, 1.0, 1.0, 1.0, 1.0, 1.0, 1.0, 1.0, 1.0, 1.0, 1.0, 1.0, 1.0, 1.0, 1.0, 1.0])
me_tube.materials.append(mat_cone)
me_tube.use_remesh_preserve_volume = False
me_tube.use_remesh_preserve_attributes = False
me_tube.use_mirror_vertex_groups = False
me_tube.update()
me_plane = bpy.data.meshes.new('Plane')
me_plane.from_pydata([(0.0, 4.01, 0.0), (0.0, 0.0, 0.0)], [(0, 1)], [])
me_plane.use_remesh_preserve_volume = False
me_plane.use_remesh_preserve_attributes = False
me_plane.use_mirror_vertex_groups = False
me_plane.update()
me_plane_002 = bpy.data.meshes.new('Plane.002')
me_plane_002.from_pydata([(2.719, 2.689, -0.75), (2.719, -2.749, -0.75), (-2.719, -2.749, -0.75), (-2.719, 2.689, -0.75)], [], [(0, 3, 2, 1)])
_uv = me_plane_002.uv_layers.new(name='UVMap')
_uv.uv.foreach_set('vector', [-0.7169, 1.711, -0.7169, -0.7169, 1.711, -0.7169, 1.711, 1.711])
_ca = me_plane_002.color_attributes.new('Col', 'BYTE_COLOR', 'CORNER')
_ca.data.foreach_set('color', [1.0, 1.0, 1.0, 1.0, 1.0, 1.0, 1.0, 1.0, 1.0, 1.0, 1.0, 1.0, 1.0, 1.0, 1.0, 1.0])
me_plane_002.materials.append(mat_shadow_receiver)
me_plane_002.use_remesh_preserve_volume = False
me_plane_002.use_remesh_preserve_attributes = False
me_plane_002.use_mirror_vertex_groups = False
me_plane_002.update()

# ---- curves / text
cu_curvecircle_002 = bpy.data.curves.new('CurveCircle.002', 'CURVE')
cu_curvecircle_002.dimensions = '3D'
_sp = cu_curvecircle_002.splines.new('BEZIER'); _sp.bezier_points.add(3)
_sp.bezier_points.foreach_set('co', [-8.667, 0.0, 0.0, 0.0, 8.667, 0.0, 8.667, 0.0, 0.0, 0.0, -8.667, 0.0])
_sp.bezier_points.foreach_set('handle_left', [-8.667, -4.523, 0.0, -4.523, 8.667, 0.0, 8.667, 4.523, 0.0, 4.523, -8.667, 0.0])
_sp.bezier_points.foreach_set('handle_right', [-8.667, 4.523, 0.0, 4.523, 8.667, 0.0, 8.667, -4.523, 0.0, -4.523, -8.667, 0.0])
for _p, _l, _r in zip(_sp.bezier_points, ['AUTO', 'AUTO', 'AUTO', 'AUTO'], ['AUTO', 'AUTO', 'AUTO', 'AUTO']): _p.handle_left_type = _l; _p.handle_right_type = _r
_sp.radius_interpolation = 'EASE'
_sp.order_u = 0
_sp.order_v = 0
_sp.use_cyclic_u = True
cu_curvecircle_002.use_path_clamp = True
cu_curvecircle_002.use_deform_bounds = True
cu_curvecircle_002.use_radius = False
cu_curvecircle_002.bevel_resolution = 0
cu_curvecircle_002.resolution_u = 6
cu_curvecircle_002.resolution_v = 6
cu_curvecircle_002.fill_mode = 'FULL'
cu_curvecircle_002.twist_mode = 'Z_UP'
cu_curvecircle_001 = bpy.data.curves.new('CurveCircle.001', 'CURVE')
cu_curvecircle_001.dimensions = '3D'
_sp = cu_curvecircle_001.splines.new('BEZIER'); _sp.bezier_points.add(7)
_sp.bezier_points.foreach_set('co', [0.7079, -0.9378, 0.0, 0.9579, -0.6878, 0.0, 0.95, 0.7, 0.0, 0.7, 0.95, 0.0, -0.6878, 0.9421, 0.0, -0.9378, 0.6921, 0.0, -0.93, -0.6957, 0.0, -0.68, -0.9457, 0.0])
_sp.bezier_points.foreach_set('handle_left', [0.5618, -0.9383, 0.0, 0.9575, -0.826, 0.0, 0.9505, 0.554, 0.0, 0.8382, 0.9497, 0.0, -0.5418, 0.9426, 0.0, -0.9375, 0.8303, 0.0, -0.9305, -0.5497, 0.0, -0.8182, -0.9454, 0.0])
_sp.bezier_points.foreach_set('handle_right', [0.8383, -0.9374, 0.0, 0.9582, -0.5574, 0.0, 0.9496, 0.8305, 0.0, 0.5695, 0.9503, 0.0, -0.8183, 0.9417, 0.0, -0.9382, 0.5617, 0.0, -0.9295, -0.8262, 0.0, -0.5495, -0.946, 0.0])
for _p, _l, _r in zip(_sp.bezier_points, ['ALIGNED', 'ALIGNED', 'ALIGNED', 'ALIGNED', 'ALIGNED', 'ALIGNED', 'ALIGNED', 'ALIGNED'], ['ALIGNED', 'ALIGNED', 'ALIGNED', 'ALIGNED', 'ALIGNED', 'ALIGNED', 'ALIGNED', 'ALIGNED']): _p.handle_left_type = _l; _p.handle_right_type = _r
_sp.radius_interpolation = 'EASE'
_sp.order_u = 0
_sp.order_v = 0
_sp.use_cyclic_u = True
cu_curvecircle_001.materials.append(mat_pied)
cu_curvecircle_001.use_path_clamp = True
cu_curvecircle_001.use_deform_bounds = True
cu_curvecircle_001.use_radius = False
cu_curvecircle_001.bevel_resolution = 0
cu_curvecircle_001.extrude = 0.05
cu_curvecircle_001.resolution_u = 6
cu_curvecircle_001.resolution_v = 6
cu_curvecircle_001.fill_mode = 'HALF'
cu_curvecircle_001.twist_mode = 'Z_UP'
cu_curvecircle = bpy.data.curves.new('CurveCircle', 'CURVE')
cu_curvecircle.dimensions = '3D'
_sp = cu_curvecircle.splines.new('BEZIER'); _sp.bezier_points.add(3)
_sp.bezier_points.foreach_set('co', [-5.772, 0.0, 0.0, 0.0, 5.772, 0.0, 5.772, 0.0, 0.0, 0.0, -5.772, 0.0])
_sp.bezier_points.foreach_set('handle_left', [-5.772, -3.012, 0.0, -3.012, 5.772, 0.0, 5.772, 3.012, 0.0, 3.012, -5.772, 0.0])
_sp.bezier_points.foreach_set('handle_right', [-5.772, 3.012, 0.0, 3.012, 5.772, 0.0, 5.772, -3.012, 0.0, -3.012, -5.772, 0.0])
for _p, _l, _r in zip(_sp.bezier_points, ['AUTO', 'AUTO', 'AUTO', 'AUTO'], ['AUTO', 'AUTO', 'AUTO', 'AUTO']): _p.handle_left_type = _l; _p.handle_right_type = _r
_sp.radius_interpolation = 'EASE'
_sp.order_u = 0
_sp.order_v = 0
_sp.use_cyclic_u = True
cu_curvecircle.use_path_clamp = True
cu_curvecircle.use_deform_bounds = True
cu_curvecircle.use_radius = False
cu_curvecircle.bevel_resolution = 0
cu_curvecircle.resolution_u = 6
cu_curvecircle.resolution_v = 6
cu_curvecircle.fill_mode = 'FULL'
cu_curvecircle.twist_mode = 'Z_UP'

# ---- objects
ob_lamp_003 = bpy.data.objects.new('Lamp.003', light_lamp_003)
ob_lamp_001 = bpy.data.objects.new('Lamp.001', light_lamp_001)
ob_cible_cam1 = bpy.data.objects.new('cible_cam1', None)
ob_tube = bpy.data.objects.new('Tube', me_tube)
ob_curvecircle_002 = bpy.data.objects.new('CurveCircle.002', cu_curvecircle_002)
ob_cam_1 = bpy.data.objects.new('cam_1', cam_camera)
ob_cam_1_001 = bpy.data.objects.new('cam_1.001', cam_camera_001)
ob_curvecircle_001 = bpy.data.objects.new('CurveCircle.001', cu_curvecircle_001)
ob_plane_002 = bpy.data.objects.new('Plane.002', me_plane)
ob_curvecircle = bpy.data.objects.new('CurveCircle', cu_curvecircle)
ob_plane_001 = bpy.data.objects.new('Plane.001', me_plane_002)

# ---- transforms, parenting, visibility, modifiers, constraints
ob_lamp_003.location = (0.9471, 1.168, 17.06)
ob_lamp_003.lock_rotations_4d = False
ob_lamp_003.empty_display_type = 'ARROWS'
ob_lamp_003.color = (0.0, 0.0, 0.0, 1.0)
ob_lamp_003.lineart.crease_threshold = 0.0
ob_lamp_001.location = (-3.631, -6.457, 2.283)
ob_lamp_001.rotation_euler = (0.9853, 0.5295, 0.4681)
ob_lamp_001.lock_rotations_4d = False
ob_lamp_001.empty_display_type = 'ARROWS'
ob_lamp_001.color = (0.0, 0.0, 0.0, 1.0)
ob_lamp_001.lineart.crease_threshold = 0.0
_c = ob_lamp_001.constraints.new('TRACK_TO'); _c.name = 'Const'
_c.active = False
_c.target = ob_cible_cam1
ob_cible_cam1.location = (-0.02321, 0.002297, 0.6956)
ob_cible_cam1.rotation_euler = (1.571, 2.98e-08, 1.571)
ob_cible_cam1.lock_rotations_4d = False
ob_cible_cam1.empty_display_type = 'ARROWS'
ob_cible_cam1.empty_image_offset = (0.0, 0.0)
ob_cible_cam1.color = (0.0, 0.0, 0.0, 1.0)
ob_cible_cam1.lineart.crease_threshold = 0.0
ob_tube.location = (-2.98e-09, 1.63e-09, 0.55)
ob_tube.lock_rotations_4d = False
ob_tube.empty_display_type = 'ARROWS'
ob_tube.color = (0.0, 0.0, 0.0, 1.0)
ob_tube.lineart.crease_threshold = 0.0
_m = ob_tube.modifiers.new('Subdivision', 'SUBSURF')
_m.uv_smooth = 'NONE'
_m.levels = 2
_m.render_levels = 3
ob_curvecircle_002.location = (0.0, 0.0, 0.0)
ob_curvecircle_002.rotation_euler = (0.0, 0.0, 10.01)
ob_curvecircle_002.lock_rotations_4d = False
ob_curvecircle_002.empty_display_type = 'ARROWS'
ob_curvecircle_002.color = (0.0, 0.0, 0.0, 1.0)
ob_curvecircle_002.lineart.crease_threshold = 0.0
ob_cam_1.parent = ob_curvecircle_002
ob_cam_1.matrix_parent_inverse = Matrix(((0.0985, 0.9951, 7.843e-06, 0.0), (0.9946, -0.09844, 0.0335, 0.0), (0.03334, -0.003292, -0.9994, 0.0), (0.0, 0.0, 0.0, 1.0)))
ob_cam_1.location = (7.934, -4.388, -4.728)
ob_cam_1.rotation_euler = (1.571, 0.0, 0.0)
ob_cam_1.lock_rotations_4d = False
ob_cam_1.empty_display_type = 'ARROWS'
ob_cam_1.color = (0.0, 0.0, 0.0, 0.0)
ob_cam_1.display_type = 'WIRE'
ob_cam_1.lineart.crease_threshold = 0.0
_c = ob_cam_1.constraints.new('TRACK_TO'); _c.name = 'Const'
_c.active = False
_c.target = ob_cible_cam1
ob_cam_1_001.parent = ob_curvecircle
ob_cam_1_001.matrix_parent_inverse = Matrix(((0.0985, 0.9951, -6.254e-06, 0.0), (0.9941, -0.09839, 0.0465, 0.0), (0.04627, -0.004586, -0.9989, 0.0), (0.0, 0.0, 0.0, 1.0)))
ob_cam_1_001.location = (5.296, -0.4949, -4.48)
ob_cam_1_001.rotation_euler = (1.571, 0.0, 0.0)
ob_cam_1_001.lock_rotations_4d = False
ob_cam_1_001.empty_display_type = 'ARROWS'
ob_cam_1_001.color = (0.0, 0.0, 0.0, 0.0)
ob_cam_1_001.display_type = 'WIRE'
ob_cam_1_001.lineart.crease_threshold = 0.0
_c = ob_cam_1_001.constraints.new('TRACK_TO'); _c.name = 'Const'
_c.active = False
_c.target = ob_cible_cam1
ob_curvecircle_001.location = (0.0, 0.0, 0.0)
ob_curvecircle_001.lock_rotations_4d = False
ob_curvecircle_001.empty_display_type = 'ARROWS'
ob_curvecircle_001.color = (0.0, 0.0, 0.0, 1.0)
ob_curvecircle_001.lineart.crease_threshold = 0.0
ob_plane_002.location = (0.0, 0.0, 0.0)
ob_plane_002.rotation_euler = (0.0, 0.0, -2.094)
ob_plane_002.lock_rotations_4d = False
ob_plane_002.empty_display_type = 'ARROWS'
ob_plane_002.color = (0.0, 0.0, 0.0, 1.0)
ob_plane_002.lineart.crease_threshold = 0.0
ob_curvecircle.location = (0.0, 0.0, 0.0)
ob_curvecircle.rotation_euler = (0.0, 0.0, 6.227)
ob_curvecircle.lock_rotations_4d = False
ob_curvecircle.empty_display_type = 'ARROWS'
ob_curvecircle.color = (0.0, 0.0, 0.0, 1.0)
ob_curvecircle.display_type = 'WIRE'
ob_curvecircle.lineart.crease_threshold = 0.0
ob_plane_001.location = (0.0, 0.0, 0.4012)
ob_plane_001.lock_rotations_4d = False
ob_plane_001.empty_display_type = 'ARROWS'
ob_plane_001.color = (0.0, 0.0, 0.0, 1.0)
ob_plane_001.lineart.crease_threshold = 0.0

# ---- collection membership
col_collection_1.objects.link(ob_lamp_003)
col_collection_1.objects.link(ob_lamp_001)
col_collection_1.objects.link(ob_cible_cam1)
col_collection_1.objects.link(ob_tube)
col_collection_1.objects.link(ob_curvecircle_002)
col_collection_1.objects.link(ob_cam_1)
col_collection_1.objects.link(ob_cam_1_001)
col_collection_2.objects.link(ob_curvecircle_001)
col_collection_2.objects.link(ob_lamp_003)
col_collection_2.objects.link(ob_lamp_001)
col_collection_2.objects.link(ob_cam_1)
col_collection_3.objects.link(ob_plane_002)
col_collection_3.objects.link(ob_curvecircle)
col_collection_4.objects.link(ob_plane_001)
col_collection_4.objects.link(ob_cam_1)

# ---- scene / render settings (as saved in the file)
scene.camera = ob_cam_1
scene.frame_start = 1; scene.frame_end = 200; scene.frame_set(100)
scene.render.engine = 'BLENDER_EEVEE_NEXT'
scene.render.image_settings.quality = 95
scene.render.image_settings.compression = 95
scene.render.resolution_x = 500
scene.render.resolution_y = 732
scene.render.resolution_percentage = 50
scene.render.fps = 25
scene.render.dither_intensity = 0.0
scene.render.use_compositing = False
scene.render.use_sequencer = False
scene.render.use_file_extension = False
scene.render.bake_bias = 0.0
scene.render.use_stamp_time = False
scene.render.use_stamp_date = False
scene.render.use_stamp_frame = False
scene.render.use_stamp_camera = False
scene.render.use_stamp_scene = False
scene.render.use_stamp_filename = False
scene.render.use_stamp_render_time = False
scene.render.stamp_font_size = 0
scene.cycles.use_denoising = False
scene.cycles.samples = 10
scene.cycles.sampling_pattern = 'TABULATED_SOBOL'
scene.cycles.light_sampling_threshold = 0.0
scene.cycles.use_adaptive_sampling = False
scene.cycles.use_light_tree = False
scene.cycles.blur_glossy = 0.0
scene.cycles.volume_bounces = 1
scene.cycles.pixel_filter_type = 'GAUSSIAN'
scene.cycles.sample_clamp_indirect = 0.0
scene.view_settings.view_transform = 'Raw'
bpy.context.view_layer.update()
